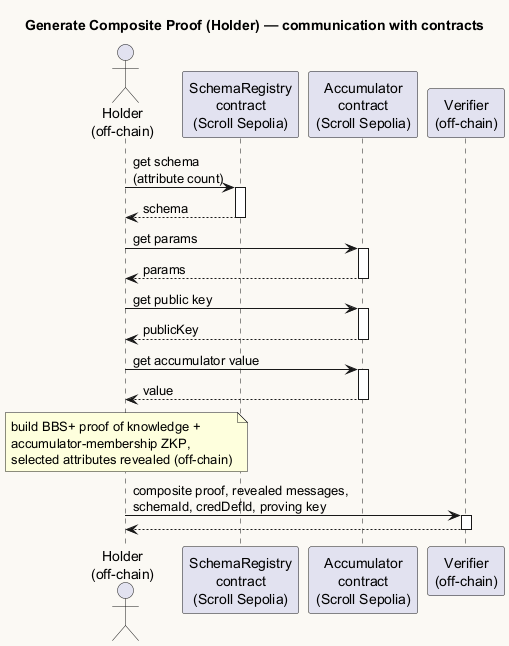

The diagram above was rendered by PlantUML. Its source (embedded in the PNG):
@startuml
skinparam backgroundColor #fbf9f4
title Generate Composite Proof (Holder) — communication with contracts

actor "Holder\n(off-chain)" as Holder
participant "SchemaRegistry\ncontract\n(Scroll Sepolia)" as Schema
participant "Accumulator\ncontract\n(Scroll Sepolia)" as Acc
participant "Verifier\n(off-chain)" as Verifier


Holder -> Schema : get schema\n(attribute count)
activate Schema
Schema --> Holder : schema
deactivate Schema

Holder -> Acc : get params
activate Acc
Acc --> Holder : params
deactivate Acc

Holder -> Acc : get public key
activate Acc
Acc --> Holder : publicKey
deactivate Acc

Holder -> Acc : get accumulator value
activate Acc
Acc --> Holder : value
deactivate Acc

note over Holder : build BBS+ proof of knowledge +\naccumulator-membership ZKP,\nselected attributes revealed (off-chain)

Holder -> Verifier : composite proof, revealed messages,\nschemaId, credDefId, proving key
activate Verifier
Verifier --> Holder :
deactivate Verifier


@enduml